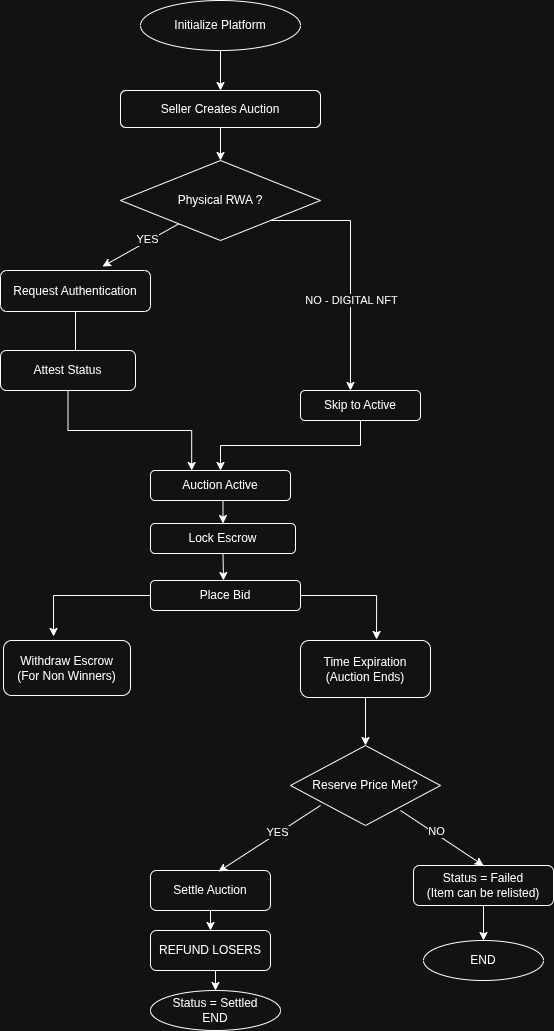

The diagram above was exported from draw.io. Its source (the exported page's mxGraphModel, read from the mxfile embedded in the PNG):
<mxGraphModel dx="1426" dy="793" grid="1" gridSize="10" guides="1" tooltips="1" connect="1" arrows="1" fold="1" page="1" pageScale="1" pageWidth="850" pageHeight="1100" math="0" shadow="0">
  <root>
    <mxCell id="CCFeaj06I-JYm4-Xwll1-0" />
    <mxCell id="CCFeaj06I-JYm4-Xwll1-1" parent="CCFeaj06I-JYm4-Xwll1-0" />
    <mxCell id="ijHPtQWh9uJz2xo0zzhZ-1" edge="1" parent="CCFeaj06I-JYm4-Xwll1-1" source="ijHPtQWh9uJz2xo0zzhZ-0" style="edgeStyle=orthogonalEdgeStyle;rounded=0;orthogonalLoop=1;jettySize=auto;html=1;exitX=0.5;exitY=1;exitDx=0;exitDy=0;" target="ijHPtQWh9uJz2xo0zzhZ-2">
      <mxGeometry relative="1" as="geometry">
        <mxPoint x="400" y="130" as="targetPoint" />
      </mxGeometry>
    </mxCell>
    <mxCell id="ijHPtQWh9uJz2xo0zzhZ-0" parent="CCFeaj06I-JYm4-Xwll1-1" style="ellipse;whiteSpace=wrap;html=1;" value="Initialize Platform" vertex="1">
      <mxGeometry height="50" width="160" x="320" y="20" as="geometry" />
    </mxCell>
    <mxCell id="ijHPtQWh9uJz2xo0zzhZ-5" edge="1" parent="CCFeaj06I-JYm4-Xwll1-1" source="ijHPtQWh9uJz2xo0zzhZ-2" style="edgeStyle=orthogonalEdgeStyle;rounded=0;orthogonalLoop=1;jettySize=auto;html=1;exitX=0.5;exitY=1;exitDx=0;exitDy=0;entryX=0.5;entryY=0;entryDx=0;entryDy=0;" target="ijHPtQWh9uJz2xo0zzhZ-4">
      <mxGeometry relative="1" as="geometry" />
    </mxCell>
    <mxCell id="ijHPtQWh9uJz2xo0zzhZ-2" parent="CCFeaj06I-JYm4-Xwll1-1" style="rounded=1;whiteSpace=wrap;html=1;" value="Seller Creates Auction" vertex="1">
      <mxGeometry height="37" width="200" x="300" y="110" as="geometry" />
    </mxCell>
    <mxCell id="ijHPtQWh9uJz2xo0zzhZ-7" edge="1" parent="CCFeaj06I-JYm4-Xwll1-1" source="ijHPtQWh9uJz2xo0zzhZ-4" style="edgeStyle=orthogonalEdgeStyle;rounded=0;orthogonalLoop=1;jettySize=auto;html=1;exitX=1;exitY=1;exitDx=0;exitDy=0;" target="ijHPtQWh9uJz2xo0zzhZ-8">
      <mxGeometry relative="1" as="geometry">
        <Array as="points">
          <mxPoint x="530" y="240" />
        </Array>
        <mxPoint x="540" y="310" as="targetPoint" />
      </mxGeometry>
    </mxCell>
    <mxCell id="ijHPtQWh9uJz2xo0zzhZ-14" connectable="0" parent="ijHPtQWh9uJz2xo0zzhZ-7" style="edgeLabel;html=1;align=center;verticalAlign=middle;resizable=0;points=[];" value="NO - DIGITAL NFT" vertex="1">
      <mxGeometry relative="1" x="0.05" y="2" as="geometry">
        <mxPoint x="-2" y="28" as="offset" />
      </mxGeometry>
    </mxCell>
    <mxCell id="ijHPtQWh9uJz2xo0zzhZ-4" parent="CCFeaj06I-JYm4-Xwll1-1" style="rhombus;whiteSpace=wrap;html=1;" value="Physical RWA ?" vertex="1">
      <mxGeometry height="80" width="200" x="300" y="180" as="geometry" />
    </mxCell>
    <mxCell id="ijHPtQWh9uJz2xo0zzhZ-17" edge="1" parent="CCFeaj06I-JYm4-Xwll1-1" source="ijHPtQWh9uJz2xo0zzhZ-8" style="edgeStyle=orthogonalEdgeStyle;rounded=0;orthogonalLoop=1;jettySize=auto;html=1;exitX=0.5;exitY=1;exitDx=0;exitDy=0;" target="ijHPtQWh9uJz2xo0zzhZ-18">
      <mxGeometry relative="1" as="geometry">
        <mxPoint x="450" y="520" as="targetPoint" />
      </mxGeometry>
    </mxCell>
    <mxCell id="ijHPtQWh9uJz2xo0zzhZ-8" parent="CCFeaj06I-JYm4-Xwll1-1" style="rounded=1;whiteSpace=wrap;html=1;" value="Skip to Active" vertex="1">
      <mxGeometry height="30" width="120" x="480" y="410" as="geometry" />
    </mxCell>
    <mxCell id="ijHPtQWh9uJz2xo0zzhZ-15" edge="1" parent="CCFeaj06I-JYm4-Xwll1-1" source="ijHPtQWh9uJz2xo0zzhZ-10" style="edgeStyle=orthogonalEdgeStyle;rounded=0;orthogonalLoop=1;jettySize=auto;html=1;">
      <mxGeometry relative="1" as="geometry">
        <mxPoint x="225" y="410" as="targetPoint" />
      </mxGeometry>
    </mxCell>
    <mxCell id="ijHPtQWh9uJz2xo0zzhZ-10" parent="CCFeaj06I-JYm4-Xwll1-1" style="rounded=1;whiteSpace=wrap;html=1;" value="Request Authentication" vertex="1">
      <mxGeometry height="41" width="150" x="180" y="290" as="geometry" />
    </mxCell>
    <mxCell id="ijHPtQWh9uJz2xo0zzhZ-16" parent="CCFeaj06I-JYm4-Xwll1-1" style="rounded=1;whiteSpace=wrap;html=1;" value="Attest Status" vertex="1">
      <mxGeometry height="40" width="135" x="180" y="370" as="geometry" />
    </mxCell>
    <mxCell id="ijHPtQWh9uJz2xo0zzhZ-24" edge="1" parent="CCFeaj06I-JYm4-Xwll1-1" source="ijHPtQWh9uJz2xo0zzhZ-18" style="edgeStyle=orthogonalEdgeStyle;rounded=0;orthogonalLoop=1;jettySize=auto;html=1;exitX=0.5;exitY=1;exitDx=0;exitDy=0;entryX=0.5;entryY=0;entryDx=0;entryDy=0;" target="ijHPtQWh9uJz2xo0zzhZ-21">
      <mxGeometry relative="1" as="geometry" />
    </mxCell>
    <mxCell id="ijHPtQWh9uJz2xo0zzhZ-18" parent="CCFeaj06I-JYm4-Xwll1-1" style="rounded=1;whiteSpace=wrap;html=1;" value="Auction Active" vertex="1">
      <mxGeometry height="30" width="140" x="330" y="490" as="geometry" />
    </mxCell>
    <mxCell id="ijHPtQWh9uJz2xo0zzhZ-19" edge="1" parent="CCFeaj06I-JYm4-Xwll1-1" source="ijHPtQWh9uJz2xo0zzhZ-16" style="edgeStyle=orthogonalEdgeStyle;rounded=0;orthogonalLoop=1;jettySize=auto;html=1;exitX=0.5;exitY=1;exitDx=0;exitDy=0;entryX=0.294;entryY=0;entryDx=0;entryDy=0;entryPerimeter=0;" target="ijHPtQWh9uJz2xo0zzhZ-18">
      <mxGeometry relative="1" as="geometry" />
    </mxCell>
    <mxCell id="ijHPtQWh9uJz2xo0zzhZ-23" edge="1" parent="CCFeaj06I-JYm4-Xwll1-1" source="ijHPtQWh9uJz2xo0zzhZ-21" style="edgeStyle=orthogonalEdgeStyle;rounded=0;orthogonalLoop=1;jettySize=auto;html=1;exitX=0.5;exitY=0;exitDx=0;exitDy=0;">
      <mxGeometry relative="1" as="geometry">
        <mxPoint x="400" y="560" as="targetPoint" />
      </mxGeometry>
    </mxCell>
    <mxCell id="ijHPtQWh9uJz2xo0zzhZ-25" edge="1" parent="CCFeaj06I-JYm4-Xwll1-1" source="ijHPtQWh9uJz2xo0zzhZ-21" style="edgeStyle=orthogonalEdgeStyle;rounded=0;orthogonalLoop=1;jettySize=auto;html=1;exitX=0.5;exitY=1;exitDx=0;exitDy=0;">
      <mxGeometry relative="1" as="geometry">
        <mxPoint x="403" y="600" as="targetPoint" />
      </mxGeometry>
    </mxCell>
    <mxCell id="ijHPtQWh9uJz2xo0zzhZ-21" parent="CCFeaj06I-JYm4-Xwll1-1" style="rounded=1;whiteSpace=wrap;html=1;" value="Lock Escrow" vertex="1">
      <mxGeometry height="30" width="145" x="330" y="543" as="geometry" />
    </mxCell>
    <mxCell id="ijHPtQWh9uJz2xo0zzhZ-22" parent="CCFeaj06I-JYm4-Xwll1-1" style="rounded=1;whiteSpace=wrap;html=1;" value="Place Bid" vertex="1">
      <mxGeometry height="30" width="150" x="330" y="600" as="geometry" />
    </mxCell>
    <mxCell id="ijHPtQWh9uJz2xo0zzhZ-32" edge="1" parent="CCFeaj06I-JYm4-Xwll1-1" source="ijHPtQWh9uJz2xo0zzhZ-28" style="edgeStyle=orthogonalEdgeStyle;rounded=0;orthogonalLoop=1;jettySize=auto;html=1;exitX=0.5;exitY=1;exitDx=0;exitDy=0;" target="ijHPtQWh9uJz2xo0zzhZ-33">
      <mxGeometry relative="1" as="geometry">
        <mxPoint x="545" y="760" as="targetPoint" />
      </mxGeometry>
    </mxCell>
    <mxCell id="ijHPtQWh9uJz2xo0zzhZ-28" parent="CCFeaj06I-JYm4-Xwll1-1" style="rounded=1;whiteSpace=wrap;html=1;" value="Time Expiration (Auction Ends)" vertex="1">
      <mxGeometry height="57" width="130" x="480" y="660" as="geometry" />
    </mxCell>
    <mxCell id="ijHPtQWh9uJz2xo0zzhZ-29" parent="CCFeaj06I-JYm4-Xwll1-1" style="rounded=1;whiteSpace=wrap;html=1;" value="Withdraw Escrow&lt;br&gt;(For Non Winners)" vertex="1">
      <mxGeometry height="55" width="127" x="183" y="660" as="geometry" />
    </mxCell>
    <mxCell id="ijHPtQWh9uJz2xo0zzhZ-30" edge="1" parent="CCFeaj06I-JYm4-Xwll1-1" source="ijHPtQWh9uJz2xo0zzhZ-22" style="edgeStyle=orthogonalEdgeStyle;rounded=0;orthogonalLoop=1;jettySize=auto;html=1;exitX=0;exitY=0.5;exitDx=0;exitDy=0;entryX=0.394;entryY=-0.073;entryDx=0;entryDy=0;entryPerimeter=0;" target="ijHPtQWh9uJz2xo0zzhZ-29">
      <mxGeometry relative="1" as="geometry" />
    </mxCell>
    <mxCell id="ijHPtQWh9uJz2xo0zzhZ-31" edge="1" parent="CCFeaj06I-JYm4-Xwll1-1" source="ijHPtQWh9uJz2xo0zzhZ-22" style="edgeStyle=orthogonalEdgeStyle;rounded=0;orthogonalLoop=1;jettySize=auto;html=1;exitX=1;exitY=0.5;exitDx=0;exitDy=0;entryX=0.585;entryY=-0.018;entryDx=0;entryDy=0;entryPerimeter=0;" target="ijHPtQWh9uJz2xo0zzhZ-28">
      <mxGeometry relative="1" as="geometry" />
    </mxCell>
    <mxCell id="ijHPtQWh9uJz2xo0zzhZ-33" parent="CCFeaj06I-JYm4-Xwll1-1" style="rhombus;whiteSpace=wrap;html=1;" value="Reserve Price Met?" vertex="1">
      <mxGeometry height="80" width="150" x="470" y="765" as="geometry" />
    </mxCell>
    <mxCell id="ijHPtQWh9uJz2xo0zzhZ-60" edge="1" parent="CCFeaj06I-JYm4-Xwll1-1" source="ijHPtQWh9uJz2xo0zzhZ-44" style="edgeStyle=orthogonalEdgeStyle;rounded=0;orthogonalLoop=1;jettySize=auto;html=1;exitX=0.5;exitY=1;exitDx=0;exitDy=0;" target="ijHPtQWh9uJz2xo0zzhZ-61">
      <mxGeometry relative="1" as="geometry">
        <mxPoint x="663" y="960" as="targetPoint" />
      </mxGeometry>
    </mxCell>
    <mxCell id="ijHPtQWh9uJz2xo0zzhZ-44" parent="CCFeaj06I-JYm4-Xwll1-1" style="rounded=1;whiteSpace=wrap;html=1;" value="Status = Failed&lt;br&gt;(Item can be relisted)" vertex="1">
      <mxGeometry height="40" width="140" x="593" y="885" as="geometry" />
    </mxCell>
    <mxCell id="ijHPtQWh9uJz2xo0zzhZ-57" edge="1" parent="CCFeaj06I-JYm4-Xwll1-1" source="ijHPtQWh9uJz2xo0zzhZ-45" style="edgeStyle=orthogonalEdgeStyle;rounded=0;orthogonalLoop=1;jettySize=auto;html=1;exitX=0.5;exitY=1;exitDx=0;exitDy=0;entryX=0.5;entryY=0;entryDx=0;entryDy=0;" target="ijHPtQWh9uJz2xo0zzhZ-56">
      <mxGeometry relative="1" as="geometry" />
    </mxCell>
    <mxCell id="ijHPtQWh9uJz2xo0zzhZ-45" parent="CCFeaj06I-JYm4-Xwll1-1" style="rounded=1;whiteSpace=wrap;html=1;" value="Settle Auction" vertex="1">
      <mxGeometry height="40" width="120" x="330" y="890" as="geometry" />
    </mxCell>
    <mxCell id="ijHPtQWh9uJz2xo0zzhZ-49" edge="1" parent="CCFeaj06I-JYm4-Xwll1-1" source="ijHPtQWh9uJz2xo0zzhZ-44" style="edgeStyle=orthogonalEdgeStyle;rounded=0;orthogonalLoop=1;jettySize=auto;html=1;exitX=0.5;exitY=1;exitDx=0;exitDy=0;" target="ijHPtQWh9uJz2xo0zzhZ-44">
      <mxGeometry relative="1" as="geometry" />
    </mxCell>
    <mxCell id="ijHPtQWh9uJz2xo0zzhZ-50" edge="1" parent="CCFeaj06I-JYm4-Xwll1-1" style="edgeStyle=none;orthogonalLoop=1;jettySize=auto;html=1;rounded=0;entryX=0.567;entryY=0.025;entryDx=0;entryDy=0;entryPerimeter=0;" target="ijHPtQWh9uJz2xo0zzhZ-45" value="">
      <mxGeometry relative="1" width="80" as="geometry">
        <Array as="points" />
        <mxPoint x="500" y="825" as="sourcePoint" />
        <mxPoint x="460" y="885" as="targetPoint" />
      </mxGeometry>
    </mxCell>
    <mxCell id="ijHPtQWh9uJz2xo0zzhZ-54" connectable="0" parent="ijHPtQWh9uJz2xo0zzhZ-50" style="edgeLabel;html=1;align=center;verticalAlign=middle;resizable=0;points=[];" value="YES" vertex="1">
      <mxGeometry relative="1" x="-0.164" y="-1" as="geometry">
        <mxPoint as="offset" />
      </mxGeometry>
    </mxCell>
    <mxCell id="ijHPtQWh9uJz2xo0zzhZ-51" edge="1" parent="CCFeaj06I-JYm4-Xwll1-1" style="edgeStyle=none;orthogonalLoop=1;jettySize=auto;html=1;rounded=0;entryX=0.5;entryY=0;entryDx=0;entryDy=0;" target="ijHPtQWh9uJz2xo0zzhZ-44" value="">
      <mxGeometry relative="1" width="80" as="geometry">
        <Array as="points" />
        <mxPoint x="580" y="830" as="sourcePoint" />
        <mxPoint x="660" y="830" as="targetPoint" />
      </mxGeometry>
    </mxCell>
    <mxCell id="ijHPtQWh9uJz2xo0zzhZ-55" connectable="0" parent="ijHPtQWh9uJz2xo0zzhZ-51" style="edgeLabel;html=1;align=center;verticalAlign=middle;resizable=0;points=[];" value="NO" vertex="1">
      <mxGeometry relative="1" x="-0.181" y="2" as="geometry">
        <mxPoint as="offset" />
      </mxGeometry>
    </mxCell>
    <mxCell id="ijHPtQWh9uJz2xo0zzhZ-52" edge="1" parent="CCFeaj06I-JYm4-Xwll1-1" source="ijHPtQWh9uJz2xo0zzhZ-4" style="edgeStyle=none;orthogonalLoop=1;jettySize=auto;html=1;rounded=0;entryX=0.68;entryY=-0.098;entryDx=0;entryDy=0;entryPerimeter=0;" target="ijHPtQWh9uJz2xo0zzhZ-10" value="">
      <mxGeometry relative="1" width="80" as="geometry">
        <Array as="points" />
        <mxPoint x="280" y="280" as="sourcePoint" />
        <mxPoint x="360" y="280" as="targetPoint" />
      </mxGeometry>
    </mxCell>
    <mxCell id="ijHPtQWh9uJz2xo0zzhZ-53" connectable="0" parent="ijHPtQWh9uJz2xo0zzhZ-52" style="edgeLabel;html=1;align=center;verticalAlign=middle;resizable=0;points=[];" value="YES" vertex="1">
      <mxGeometry relative="1" x="-0.2111" y="-2" as="geometry">
        <mxPoint x="-1" as="offset" />
      </mxGeometry>
    </mxCell>
    <mxCell id="ijHPtQWh9uJz2xo0zzhZ-59" edge="1" parent="CCFeaj06I-JYm4-Xwll1-1" source="ijHPtQWh9uJz2xo0zzhZ-56" style="edgeStyle=orthogonalEdgeStyle;rounded=0;orthogonalLoop=1;jettySize=auto;html=1;exitX=0.5;exitY=1;exitDx=0;exitDy=0;entryX=0.5;entryY=0;entryDx=0;entryDy=0;" target="ijHPtQWh9uJz2xo0zzhZ-58">
      <mxGeometry relative="1" as="geometry" />
    </mxCell>
    <mxCell id="ijHPtQWh9uJz2xo0zzhZ-56" parent="CCFeaj06I-JYm4-Xwll1-1" style="rounded=1;whiteSpace=wrap;html=1;" value="REFUND LOSERS" vertex="1">
      <mxGeometry height="40" width="120" x="330" y="950" as="geometry" />
    </mxCell>
    <mxCell id="ijHPtQWh9uJz2xo0zzhZ-58" parent="CCFeaj06I-JYm4-Xwll1-1" style="ellipse;whiteSpace=wrap;html=1;" value="Status = Settled&lt;br&gt;END" vertex="1">
      <mxGeometry height="40" width="130" x="330" y="1010" as="geometry" />
    </mxCell>
    <mxCell id="ijHPtQWh9uJz2xo0zzhZ-61" parent="CCFeaj06I-JYm4-Xwll1-1" style="ellipse;whiteSpace=wrap;html=1;" value="END" vertex="1">
      <mxGeometry height="40" width="120" x="603" y="960" as="geometry" />
    </mxCell>
  </root>
</mxGraphModel>